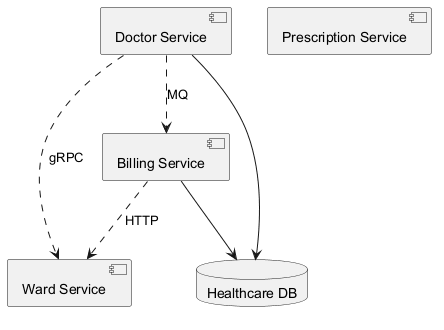

The diagram above was rendered by PlantUML. Its source (embedded in the PNG):
@startuml
skinparam backgroundColor #FFFFFF
skinparam classBackgroundColor #F3E5F5
skinparam classBorderColor #6A1B9A
component "Ward Service" as C_WardService
component "Doctor Service" as C_DoctorService
component "Billing Service" as C_BillingService
component "Prescription Service" as C_PrescriptionService
database "Healthcare DB" as DB_healthcare
C_DoctorService --> DB_healthcare
C_BillingService --> DB_healthcare
C_DoctorService ..> C_BillingService : MQ
C_BillingService ..> C_WardService : HTTP
C_DoctorService ..> C_WardService : gRPC
@enduml